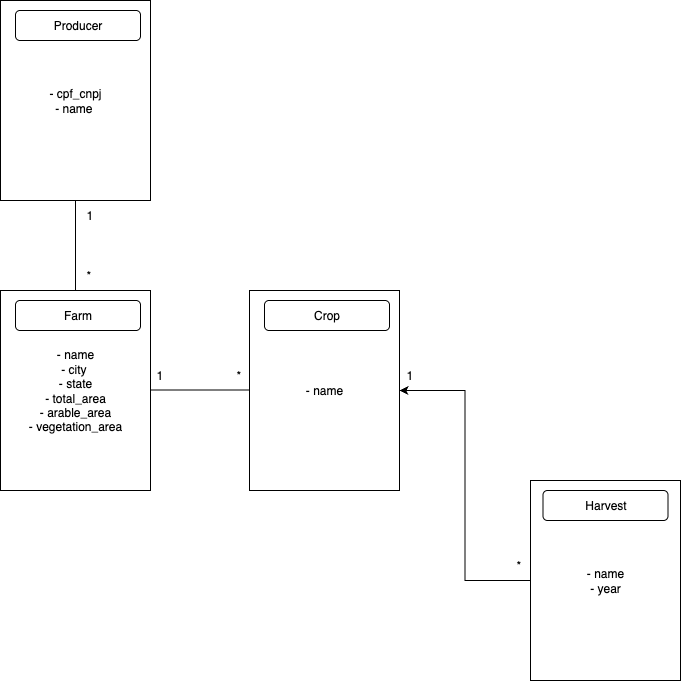

The diagram above was exported from draw.io. Its source (the exported page's mxGraphModel, read from the mxfile embedded in the PNG):
<mxGraphModel dx="1426" dy="790" grid="1" gridSize="10" guides="1" tooltips="1" connect="1" arrows="1" fold="1" page="1" pageScale="1" pageWidth="827" pageHeight="1169" math="0" shadow="0">
  <root>
    <mxCell id="0" />
    <mxCell id="1" parent="0" />
    <mxCell id="h84Xk86up6RSrmlqzSJ--1" value="- cpf_cnpj&lt;div&gt;- name&amp;nbsp;&lt;/div&gt;" style="rounded=0;whiteSpace=wrap;html=1;" vertex="1" parent="1">
      <mxGeometry x="90" y="60" width="150" height="200" as="geometry" />
    </mxCell>
    <mxCell id="h84Xk86up6RSrmlqzSJ--2" value="Producer" style="rounded=1;whiteSpace=wrap;html=1;" vertex="1" parent="1">
      <mxGeometry x="105" y="70" width="125" height="30" as="geometry" />
    </mxCell>
    <mxCell id="h84Xk86up6RSrmlqzSJ--3" value="- name&lt;div&gt;- city&amp;nbsp;&lt;/div&gt;&lt;div&gt;- state&lt;/div&gt;&lt;div&gt;- total_area&lt;/div&gt;&lt;div&gt;- arable_area&lt;/div&gt;&lt;div&gt;- vegetation_area&lt;/div&gt;" style="rounded=0;whiteSpace=wrap;html=1;" vertex="1" parent="1">
      <mxGeometry x="90" y="350" width="150" height="200" as="geometry" />
    </mxCell>
    <mxCell id="h84Xk86up6RSrmlqzSJ--4" value="Farm" style="rounded=1;whiteSpace=wrap;html=1;" vertex="1" parent="1">
      <mxGeometry x="105" y="360" width="125" height="30" as="geometry" />
    </mxCell>
    <mxCell id="h84Xk86up6RSrmlqzSJ--5" value="- name" style="rounded=0;whiteSpace=wrap;html=1;" vertex="1" parent="1">
      <mxGeometry x="339" y="350" width="150" height="200" as="geometry" />
    </mxCell>
    <mxCell id="h84Xk86up6RSrmlqzSJ--6" value="Crop" style="rounded=1;whiteSpace=wrap;html=1;" vertex="1" parent="1">
      <mxGeometry x="354" y="360" width="125" height="30" as="geometry" />
    </mxCell>
    <mxCell id="h84Xk86up6RSrmlqzSJ--22" style="edgeStyle=orthogonalEdgeStyle;rounded=0;orthogonalLoop=1;jettySize=auto;html=1;entryX=1;entryY=0.5;entryDx=0;entryDy=0;" edge="1" parent="1" source="h84Xk86up6RSrmlqzSJ--7" target="h84Xk86up6RSrmlqzSJ--5">
      <mxGeometry relative="1" as="geometry" />
    </mxCell>
    <mxCell id="h84Xk86up6RSrmlqzSJ--7" value="- name&lt;div&gt;- year&lt;/div&gt;" style="rounded=0;whiteSpace=wrap;html=1;" vertex="1" parent="1">
      <mxGeometry x="620" y="540" width="150" height="200" as="geometry" />
    </mxCell>
    <mxCell id="h84Xk86up6RSrmlqzSJ--8" value="Harvest" style="rounded=1;whiteSpace=wrap;html=1;" vertex="1" parent="1">
      <mxGeometry x="632.5" y="550" width="125" height="30" as="geometry" />
    </mxCell>
    <mxCell id="h84Xk86up6RSrmlqzSJ--10" value="" style="endArrow=none;html=1;rounded=0;entryX=0.5;entryY=1;entryDx=0;entryDy=0;exitX=0.5;exitY=0;exitDx=0;exitDy=0;" edge="1" parent="1" source="h84Xk86up6RSrmlqzSJ--3" target="h84Xk86up6RSrmlqzSJ--1">
      <mxGeometry width="50" height="50" relative="1" as="geometry">
        <mxPoint x="390" y="430" as="sourcePoint" />
        <mxPoint x="440" y="380" as="targetPoint" />
      </mxGeometry>
    </mxCell>
    <mxCell id="h84Xk86up6RSrmlqzSJ--11" value="" style="endArrow=none;html=1;rounded=0;exitX=1.007;exitY=0.47;exitDx=0;exitDy=0;exitPerimeter=0;" edge="1" parent="1">
      <mxGeometry width="50" height="50" relative="1" as="geometry">
        <mxPoint x="240.04999999999995" y="449.5" as="sourcePoint" />
        <mxPoint x="339" y="449.5" as="targetPoint" />
      </mxGeometry>
    </mxCell>
    <mxCell id="h84Xk86up6RSrmlqzSJ--15" value="1" style="text;strokeColor=none;fillColor=none;align=left;verticalAlign=middle;spacingLeft=4;spacingRight=4;overflow=hidden;points=[[0,0.5],[1,0.5]];portConstraint=eastwest;rotatable=0;whiteSpace=wrap;html=1;" vertex="1" parent="1">
      <mxGeometry x="170" y="260" width="80" height="30" as="geometry" />
    </mxCell>
    <mxCell id="h84Xk86up6RSrmlqzSJ--16" value="*" style="text;strokeColor=none;fillColor=none;align=left;verticalAlign=middle;spacingLeft=4;spacingRight=4;overflow=hidden;points=[[0,0.5],[1,0.5]];portConstraint=eastwest;rotatable=0;whiteSpace=wrap;html=1;" vertex="1" parent="1">
      <mxGeometry x="170" y="320" width="80" height="30" as="geometry" />
    </mxCell>
    <mxCell id="h84Xk86up6RSrmlqzSJ--17" value="1" style="text;strokeColor=none;fillColor=none;align=left;verticalAlign=middle;spacingLeft=4;spacingRight=4;overflow=hidden;points=[[0,0.5],[1,0.5]];portConstraint=eastwest;rotatable=0;whiteSpace=wrap;html=1;" vertex="1" parent="1">
      <mxGeometry x="240" y="420" width="80" height="30" as="geometry" />
    </mxCell>
    <mxCell id="h84Xk86up6RSrmlqzSJ--18" value="*" style="text;strokeColor=none;fillColor=none;align=left;verticalAlign=middle;spacingLeft=4;spacingRight=4;overflow=hidden;points=[[0,0.5],[1,0.5]];portConstraint=eastwest;rotatable=0;whiteSpace=wrap;html=1;" vertex="1" parent="1">
      <mxGeometry x="320" y="420" width="80" height="30" as="geometry" />
    </mxCell>
    <mxCell id="h84Xk86up6RSrmlqzSJ--23" value="1" style="text;strokeColor=none;fillColor=none;align=left;verticalAlign=middle;spacingLeft=4;spacingRight=4;overflow=hidden;points=[[0,0.5],[1,0.5]];portConstraint=eastwest;rotatable=0;whiteSpace=wrap;html=1;" vertex="1" parent="1">
      <mxGeometry x="490" y="420" width="80" height="30" as="geometry" />
    </mxCell>
    <mxCell id="h84Xk86up6RSrmlqzSJ--24" value="*" style="text;strokeColor=none;fillColor=none;align=left;verticalAlign=middle;spacingLeft=4;spacingRight=4;overflow=hidden;points=[[0,0.5],[1,0.5]];portConstraint=eastwest;rotatable=0;whiteSpace=wrap;html=1;" vertex="1" parent="1">
      <mxGeometry x="600" y="610" width="80" height="30" as="geometry" />
    </mxCell>
  </root>
</mxGraphModel>